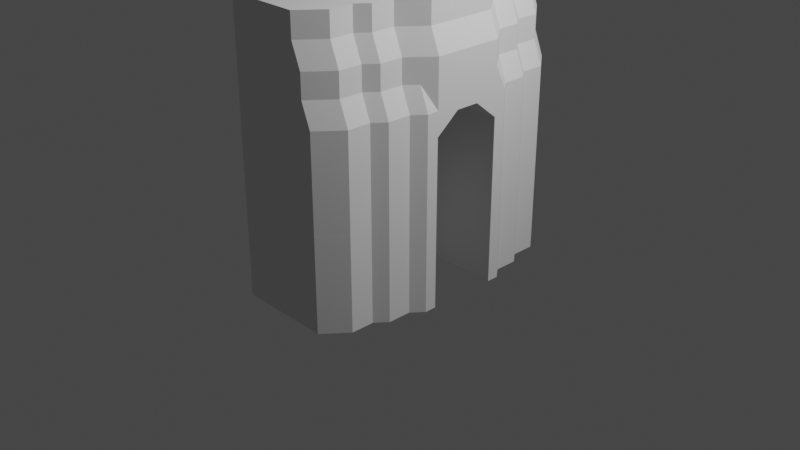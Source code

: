 # Source: base_door.blend  (saved by Blender 3.0.42; exported with 4.5.12 LTS)
import bpy
from mathutils import Matrix  # noqa: F401  (used for matrix-valued properties, if any)

bpy.ops.wm.read_factory_settings(use_empty=True)
scene = bpy.context.scene
scene.name = 'Scene'

# ---- collections
col_collection = bpy.data.collections.new('Collection'); scene.collection.children.link(col_collection)

# ---- world
world_world = bpy.data.worlds.new('World'); scene.world = world_world
world_world.use_nodes = True; world_world.node_tree.nodes.clear()
_N = world_world.node_tree.nodes; _L = world_world.node_tree.links
n0 = _N.new('ShaderNodeOutputWorld'); n0.name = 'World Output'; n0.location = (300, 300)
n1 = _N.new('ShaderNodeBackground'); n1.name = 'Background'; n1.location = (10, 300)
n1.inputs[0].default_value = (0.05088, 0.05088, 0.05088, 1.0)
_L.new(n1.outputs[0], n0.inputs[0])
n0.is_active_output = True
world_world.color = (0.05088, 0.05088, 0.05088)
world_world.use_sun_shadow = False
world_world.sun_shadow_jitter_overblur = 0.0

# ---- cameras
cam_camera = bpy.data.cameras.new('Camera')
cam_camera.clip_end = 100.0
cam_camera.ortho_scale = 7.314

# ---- lights
light_light = bpy.data.lights.new('Light', 'POINT')
light_light.transmission_factor = 0.0
light_light.energy = 1000.0
light_light.shadow_soft_size = 0.1
light_light.shadow_maximum_resolution = 0.006
light_light.use_absolute_resolution = True

# ---- meshes
me_cube = bpy.data.meshes.new('Cube')
me_cube.from_pydata([(-1.0, -1.0, -1.0), (-1.0, -1.0, 1.0), (-1.0, 1.0, -1.0), (-1.0, 1.0, 1.0), (1.8, -1.0, -1.0), (1.8, -1.0, 1.0), (1.8, 1.0, -1.0), (1.8, 1.0, 1.0), (-1.0, 0.75, 1.0), (1.8, 0.75, -1.0), (-1.0, 0.75, -1.0), (1.8, 0.75, 1.0), (-1.0, -0.75, -1.0), (1.8, -0.75, 1.0), (-1.0, -0.75, 1.0), (1.8, -0.75, -1.0)], [], [(10, 8, 3, 2), (2, 3, 7, 6), (15, 13, 5, 4), (4, 5, 1, 0), (12, 15, 4, 0), (13, 14, 1, 5), (7, 3, 8, 11), (2, 6, 9, 10), (6, 7, 11, 9), (0, 1, 14, 12), (8, 10, 9, 11), (12, 14, 13, 15)])
_uv = me_cube.uv_layers.new(name='UVMap')
_uv.uv.foreach_set('vector', [0.375, 0.2188, 0.625, 0.2188, 0.625, 0.25, 0.375, 0.25, 0.375, 0.25, 0.625, 0.25, 0.625, 0.5, 0.375, 0.5, 0.375, 0.7188, 0.625, 0.7188, 0.625, 0.75, 0.375, 0.75, 0.375, 0.75, 0.625, 0.75, 0.625, 1.0, 0.375, 1.0, 0.125, 0.7188, 0.375, 0.7188, 0.375, 0.75, 0.125, 0.75, 0.625, 0.7188, 0.875, 0.7188, 0.875, 0.75, 0.625, 0.75, 0.625, 0.5, 0.875, 0.5, 0.875, 0.5312, 0.625, 0.5312, 0.125, 0.5, 0.375, 0.5, 0.375, 0.5312, 0.125, 0.5312, 0.375, 0.5, 0.625, 0.5, 0.625, 0.5312, 0.375, 0.5312, 0.375, 0.0, 0.625, 0.0, 0.625, 0.03125, 0.375, 0.03125, 0.625, 0.2188, 0.375, 0.2188, 0.375, 0.5312, 0.625, 0.5312, 0.125, 0.7188, 0.875, 0.7188, 0.625, 0.7188, 0.375, 0.7188])
me_cube.use_remesh_fix_poles = True
me_cube.use_remesh_preserve_attributes = False
me_cube.update()
me_cube_005 = bpy.data.meshes.new('Cube.005')
me_cube_005.from_pydata([(-1.0, -1.0, -1.0), (-1.0, -1.0, 1.0), (-1.0, 1.0, -1.0), (-1.0, 1.0, 1.0), (1.8, -1.0, -1.0), (1.8, -1.0, 1.0), (1.0, 1.0, -1.0), (1.0, 1.0, 1.0), (-1.0, 0.0, -1.0), (-1.0, 0.0, 1.0), (1.4, 0.0, -1.0), (1.4, 0.0, 1.0), (-1.0, 0.5, 1.0), (1.4, 0.5, -1.0), (-1.0, 0.5, -1.0), (1.4, 0.5, 1.0), (-1.0, -0.5, -1.0), (1.6, -0.5, 1.0), (-1.0, -0.5, 1.0), (1.6, -0.5, -1.0), (-1.0, 0.75, 1.0), (1.2, 0.75, -1.0), (-1.0, 0.75, -1.0), (1.2, 0.75, 1.0), (-1.0, 0.25, -1.0), (1.4, 0.25, 1.0), (-1.0, 0.25, 1.0), (1.4, 0.25, -1.0), (-1.0, -0.25, 1.0), (1.6, -0.25, -1.0), (-1.0, -0.25, -1.0), (1.6, -0.25, 1.0), (-1.0, -0.75, -1.0), (1.6, -0.75, 1.0), (-1.0, -0.75, 1.0), (1.6, -0.75, -1.0)], [], [(22, 20, 3, 2), (2, 3, 7, 6), (35, 33, 5, 4), (4, 5, 1, 0), (32, 35, 4, 0), (33, 34, 1, 5), (25, 26, 9, 11), (24, 27, 10, 8), (27, 25, 11, 10), (30, 28, 9, 8), (21, 23, 15, 13), (22, 21, 13, 14), (23, 20, 12, 15), (24, 26, 12, 14), (32, 34, 18, 16), (31, 28, 18, 17), (30, 29, 19, 16), (29, 31, 17, 19), (7, 3, 20, 23), (2, 6, 21, 22), (6, 7, 23, 21), (14, 12, 20, 22), (8, 9, 26, 24), (13, 15, 25, 27), (14, 13, 27, 24), (15, 12, 26, 25), (10, 11, 31, 29), (8, 10, 29, 30), (11, 9, 28, 31), (16, 18, 28, 30), (0, 1, 34, 32), (17, 18, 34, 33), (16, 19, 35, 32), (19, 17, 33, 35)])
_uv = me_cube_005.uv_layers.new(name='UVMap')
_uv.uv.foreach_set('vector', [0.375, 0.2188, 0.625, 0.2188, 0.625, 0.25, 0.375, 0.25, 0.375, 0.25, 0.625, 0.25, 0.625, 0.5, 0.375, 0.5, 0.375, 0.7188, 0.625, 0.7188, 0.625, 0.75, 0.375, 0.75, 0.375, 0.75, 0.625, 0.75, 0.625, 1.0, 0.375, 1.0, 0.125, 0.7188, 0.375, 0.7188, 0.375, 0.75, 0.125, 0.75, 0.625, 0.7188, 0.875, 0.7188, 0.875, 0.75, 0.625, 0.75, 0.625, 0.5938, 0.875, 0.5938, 0.875, 0.625, 0.625, 0.625, 0.125, 0.5938, 0.375, 0.5938, 0.375, 0.625, 0.125, 0.625, 0.375, 0.5938, 0.625, 0.5938, 0.625, 0.625, 0.375, 0.625, 0.375, 0.09375, 0.625, 0.09375, 0.625, 0.125, 0.375, 0.125, 0.375, 0.5312, 0.625, 0.5312, 0.625, 0.5625, 0.375, 0.5625, 0.125, 0.5312, 0.375, 0.5312, 0.375, 0.5625, 0.125, 0.5625, 0.625, 0.5312, 0.875, 0.5312, 0.875, 0.5625, 0.625, 0.5625, 0.375, 0.1562, 0.625, 0.1562, 0.625, 0.1875, 0.375, 0.1875, 0.375, 0.03125, 0.625, 0.03125, 0.625, 0.0625, 0.375, 0.0625, 0.625, 0.6562, 0.875, 0.6562, 0.875, 0.6875, 0.625, 0.6875, 0.125, 0.6562, 0.375, 0.6562, 0.375, 0.6875, 0.125, 0.6875, 0.375, 0.6562, 0.625, 0.6562, 0.625, 0.6875, 0.375, 0.6875, 0.625, 0.5, 0.875, 0.5, 0.875, 0.5312, 0.625, 0.5312, 0.125, 0.5, 0.375, 0.5, 0.375, 0.5312, 0.125, 0.5312, 0.375, 0.5, 0.625, 0.5, 0.625, 0.5312, 0.375, 0.5312, 0.375, 0.1875, 0.625, 0.1875, 0.625, 0.2188, 0.375, 0.2188, 0.375, 0.125, 0.625, 0.125, 0.625, 0.1562, 0.375, 0.1562, 0.375, 0.5625, 0.625, 0.5625, 0.625, 0.5938, 0.375, 0.5938, 0.125, 0.5625, 0.375, 0.5625, 0.375, 0.5938, 0.125, 0.5938, 0.625, 0.5625, 0.875, 0.5625, 0.875, 0.5938, 0.625, 0.5938, 0.375, 0.625, 0.625, 0.625, 0.625, 0.6562, 0.375, 0.6562, 0.125, 0.625, 0.375, 0.625, 0.375, 0.6562, 0.125, 0.6562, 0.625, 0.625, 0.875, 0.625, 0.875, 0.6562, 0.625, 0.6562, 0.375, 0.0625, 0.625, 0.0625, 0.625, 0.09375, 0.375, 0.09375, 0.375, 0.0, 0.625, 0.0, 0.625, 0.03125, 0.375, 0.03125, 0.625, 0.6875, 0.875, 0.6875, 0.875, 0.7188, 0.625, 0.7188, 0.125, 0.6875, 0.375, 0.6875, 0.375, 0.7188, 0.125, 0.7188, 0.375, 0.6875, 0.625, 0.6875, 0.625, 0.7188, 0.375, 0.7188])
me_cube_005.use_remesh_fix_poles = True
me_cube_005.use_remesh_preserve_attributes = False
me_cube_005.update()
me_cube_006 = bpy.data.meshes.new('Cube.006')
me_cube_006.from_pydata([(-1.0, -1.0, -1.0), (-1.0, -1.0, 1.0), (-1.0, 1.0, -1.0), (-1.0, 1.0, 1.0), (1.8, -1.0, -1.0), (1.8, -1.0, 1.0), (1.0, 1.0, -1.0), (1.0, 1.0, 1.0), (-1.0, 0.0, -1.0), (-1.0, 0.0, 1.0), (1.4, 0.0, -1.0), (1.4, 0.0, 1.0), (-1.0, 0.5, 1.0), (1.4, 0.5, -1.0), (-1.0, 0.5, -1.0), (1.4, 0.5, 1.0), (-1.0, -0.5, -1.0), (1.6, -0.5, 1.0), (-1.0, -0.5, 1.0), (1.6, -0.5, -1.0), (-1.0, 0.75, 1.0), (1.2, 0.75, -1.0), (-1.0, 0.75, -1.0), (1.2, 0.75, 1.0), (-1.0, 0.25, -1.0), (1.4, 0.25, 1.0), (-1.0, 0.25, 1.0), (1.4, 0.25, -1.0), (-1.0, -0.25, 1.0), (1.6, -0.25, -1.0), (-1.0, -0.25, -1.0), (1.6, -0.25, 1.0), (-1.0, -0.75, -1.0), (1.6, -0.75, 1.0), (-1.0, -0.75, 1.0), (1.6, -0.75, -1.0)], [], [(22, 20, 3, 2), (2, 3, 7, 6), (35, 33, 5, 4), (4, 5, 1, 0), (32, 35, 4, 0), (33, 34, 1, 5), (25, 26, 9, 11), (24, 27, 10, 8), (27, 25, 11, 10), (30, 28, 9, 8), (21, 23, 15, 13), (22, 21, 13, 14), (23, 20, 12, 15), (24, 26, 12, 14), (32, 34, 18, 16), (31, 28, 18, 17), (30, 29, 19, 16), (29, 31, 17, 19), (7, 3, 20, 23), (2, 6, 21, 22), (6, 7, 23, 21), (14, 12, 20, 22), (8, 9, 26, 24), (13, 15, 25, 27), (14, 13, 27, 24), (15, 12, 26, 25), (10, 11, 31, 29), (8, 10, 29, 30), (11, 9, 28, 31), (16, 18, 28, 30), (0, 1, 34, 32), (17, 18, 34, 33), (16, 19, 35, 32), (19, 17, 33, 35)])
_uv = me_cube_006.uv_layers.new(name='UVMap')
_uv.uv.foreach_set('vector', [0.375, 0.2188, 0.625, 0.2188, 0.625, 0.25, 0.375, 0.25, 0.375, 0.25, 0.625, 0.25, 0.625, 0.5, 0.375, 0.5, 0.375, 0.7188, 0.625, 0.7188, 0.625, 0.75, 0.375, 0.75, 0.375, 0.75, 0.625, 0.75, 0.625, 1.0, 0.375, 1.0, 0.125, 0.7188, 0.375, 0.7188, 0.375, 0.75, 0.125, 0.75, 0.625, 0.7188, 0.875, 0.7188, 0.875, 0.75, 0.625, 0.75, 0.625, 0.5938, 0.875, 0.5938, 0.875, 0.625, 0.625, 0.625, 0.125, 0.5938, 0.375, 0.5938, 0.375, 0.625, 0.125, 0.625, 0.375, 0.5938, 0.625, 0.5938, 0.625, 0.625, 0.375, 0.625, 0.375, 0.09375, 0.625, 0.09375, 0.625, 0.125, 0.375, 0.125, 0.375, 0.5312, 0.625, 0.5312, 0.625, 0.5625, 0.375, 0.5625, 0.125, 0.5312, 0.375, 0.5312, 0.375, 0.5625, 0.125, 0.5625, 0.625, 0.5312, 0.875, 0.5312, 0.875, 0.5625, 0.625, 0.5625, 0.375, 0.1562, 0.625, 0.1562, 0.625, 0.1875, 0.375, 0.1875, 0.375, 0.03125, 0.625, 0.03125, 0.625, 0.0625, 0.375, 0.0625, 0.625, 0.6562, 0.875, 0.6562, 0.875, 0.6875, 0.625, 0.6875, 0.125, 0.6562, 0.375, 0.6562, 0.375, 0.6875, 0.125, 0.6875, 0.375, 0.6562, 0.625, 0.6562, 0.625, 0.6875, 0.375, 0.6875, 0.625, 0.5, 0.875, 0.5, 0.875, 0.5312, 0.625, 0.5312, 0.125, 0.5, 0.375, 0.5, 0.375, 0.5312, 0.125, 0.5312, 0.375, 0.5, 0.625, 0.5, 0.625, 0.5312, 0.375, 0.5312, 0.375, 0.1875, 0.625, 0.1875, 0.625, 0.2188, 0.375, 0.2188, 0.375, 0.125, 0.625, 0.125, 0.625, 0.1562, 0.375, 0.1562, 0.375, 0.5625, 0.625, 0.5625, 0.625, 0.5938, 0.375, 0.5938, 0.125, 0.5625, 0.375, 0.5625, 0.375, 0.5938, 0.125, 0.5938, 0.625, 0.5625, 0.875, 0.5625, 0.875, 0.5938, 0.625, 0.5938, 0.375, 0.625, 0.625, 0.625, 0.625, 0.6562, 0.375, 0.6562, 0.125, 0.625, 0.375, 0.625, 0.375, 0.6562, 0.125, 0.6562, 0.625, 0.625, 0.875, 0.625, 0.875, 0.6562, 0.625, 0.6562, 0.375, 0.0625, 0.625, 0.0625, 0.625, 0.09375, 0.375, 0.09375, 0.375, 0.0, 0.625, 0.0, 0.625, 0.03125, 0.375, 0.03125, 0.625, 0.6875, 0.875, 0.6875, 0.875, 0.7188, 0.625, 0.7188, 0.125, 0.6875, 0.375, 0.6875, 0.375, 0.7188, 0.125, 0.7188, 0.375, 0.6875, 0.625, 0.6875, 0.625, 0.7188, 0.375, 0.7188])
me_cube_006.use_remesh_fix_poles = True
me_cube_006.use_remesh_preserve_attributes = False
me_cube_006.update()
me_cube_007 = bpy.data.meshes.new('Cube.007')
me_cube_007.from_pydata([(-1.0, -1.0, -1.0), (-1.0, -1.0, 1.0), (-1.0, 1.0, -1.0), (-1.0, 1.0, 1.0), (1.8, -1.0, -1.0), (1.8, -1.0, 1.0), (1.8, 1.0, -1.0), (1.8, 1.0, 1.0), (-1.0, 0.0, 1.0), (1.8, 0.0, 1.0), (-1.0, 0.5, 1.0), (1.8, 0.5, 1.0), (1.8, -0.5, 1.0), (-1.0, -0.5, 1.0), (-1.0, 0.75, 1.0), (1.8, 0.75, -1.0), (-1.0, 0.75, -1.0), (1.8, 0.75, 1.0), (1.8, 0.25, 1.0), (-1.0, 0.25, 1.0), (-1.0, -0.25, 1.0), (1.8, -0.25, 1.0), (-1.0, -0.75, -1.0), (1.8, -0.75, 1.0), (-1.0, -0.75, 1.0), (1.8, -0.75, -1.0), (-1.0, -1.0, 0.0), (-1.0, 1.0, 0.0), (1.8, 1.0, 0.0), (1.8, -1.0, 0.0), (-1.0, 0.75, 0.5), (-1.0, -0.75, 0.0), (-1.0, 0.75, 0.0), (-1.0, -0.75, -1.0), (1.8, 0.75, 0.0), (-1.0, 0.75, 0.0), (-1.0, 0.75, -1.0), (1.8, -0.75, 0.0), (-1.0, -1.0, 0.5), (-1.0, 1.0, 0.5), (1.8, 1.0, 0.5), (1.8, -1.0, 0.5), (1.8, 0.0, 0.9), (1.8, 0.5, 0.7), (1.8, -0.5, 0.7), (1.8, 0.75, 0.5), (-1.0, 0.75, 0.5), (1.8, 0.25, 0.9), (1.8, -0.25, 0.9), (1.8, -0.75, 0.5), (-1.0, -0.75, 0.5), (-1.0, -0.5, 0.7), (-1.0, 1.483e-07, 0.9), (-1.0, -0.25, 0.9), (-1.0, 0.5, 0.7), (-1.0, 0.25, 0.9)], [], [(22, 25, 4, 0), (2, 6, 15, 16), (41, 5, 1, 38, 26, 0, 4, 29), (25, 37, 49, 44, 48, 42, 47, 43, 45, 34, 15, 6, 28, 40, 7, 17, 11, 18, 9, 21, 12, 23, 5, 41, 29, 4), (37, 25, 33, 31, 50, 49), (42, 48, 53, 52, 55, 47), (45, 43, 47, 55, 54, 30), (39, 3, 7, 40, 28, 6, 2, 27), (24, 1, 5, 23, 12, 21, 9, 18, 11, 17, 7, 3, 14, 10, 19, 8, 20, 13), (44, 49, 50, 51, 53, 48), (16, 35, 46, 54, 55, 52, 53, 51, 50, 31, 33, 0, 26, 38, 1, 13, 20, 8, 19, 10, 14, 3, 39, 27, 2), (15, 34, 45, 30, 32, 36)])
_uv = me_cube_007.uv_layers.new(name='UVMap')
_uv.uv.foreach_set('vector', [0.125, 0.7188, 0.375, 0.7188, 0.375, 0.75, 0.125, 0.75, 0.125, 0.5, 0.375, 0.5, 0.375, 0.5312, 0.125, 0.5312, 0.5625, 0.75, 0.625, 0.75, 0.625, 1.0, 0.5625, 1.0, 0.5, 1.0, 0.375, 1.0, 0.375, 0.75, 0.5, 0.75, 0.375, 0.7188, 0.5, 0.7188, 0.5625, 0.7188, 0.5625, 0.6875, 0.5625, 0.6562, 0.5625, 0.625, 0.5625, 0.5938, 0.5625, 0.5625, 0.5625, 0.5312, 0.5, 0.5312, 0.375, 0.5312, 0.375, 0.5, 0.5, 0.5, 0.5625, 0.5, 0.625, 0.5, 0.625, 0.5312, 0.625, 0.5625, 0.625, 0.5938, 0.625, 0.625, 0.625, 0.6562, 0.625, 0.6875, 0.625, 0.7188, 0.625, 0.75, 0.5625, 0.75, 0.5, 0.75, 0.375, 0.75, 0.5, 0.7188, 0.375, 0.7188, 0.375, 0.7188, 0.5, 0.7188, 0.5625, 0.7188, 0.5625, 0.7188, 0.5625, 0.625, 0.5625, 0.6562, 0.5625, 0.6562, 0.5625, 0.625, 0.5625, 0.5938, 0.5625, 0.5938, 0.5625, 0.5312, 0.5625, 0.5625, 0.5625, 0.5938, 0.5625, 0.5938, 0.5625, 0.5625, 0.5625, 0.5312, 0.5625, 0.25, 0.625, 0.25, 0.625, 0.5, 0.5625, 0.5, 0.5, 0.5, 0.375, 0.5, 0.375, 0.25, 0.5, 0.25, 0.875, 0.7188, 0.875, 0.75, 0.625, 0.75, 0.625, 0.7188, 0.625, 0.6875, 0.625, 0.6562, 0.625, 0.625, 0.625, 0.5938, 0.625, 0.5625, 0.625, 0.5312, 0.625, 0.5, 0.875, 0.5, 0.875, 0.5312, 0.875, 0.5625, 0.875, 0.5938, 0.875, 0.625, 0.875, 0.6562, 0.875, 0.6875, 0.5625, 0.6875, 0.5625, 0.7188, 0.5625, 0.7188, 0.5625, 0.6875, 0.5625, 0.6562, 0.5625, 0.6562, 0.375, 0.2188, 0.5, 0.2188, 0.5625, 0.2188, 0.5625, 0.5625, 0.5625, 0.5938, 0.5625, 0.625, 0.5625, 0.6562, 0.5625, 0.6875, 0.5625, 0.7188, 0.5, 0.7188, 0.375, 0.7188, 0.375, 1.0, 0.5, 1.0, 0.5625, 1.0, 0.625, 1.0, 0.875, 0.6875, 0.875, 0.6562, 0.875, 0.625, 0.875, 0.5938, 0.875, 0.5625, 0.875, 0.5312, 0.625, 0.25, 0.5625, 0.25, 0.5, 0.25, 0.375, 0.25, 0.375, 0.5312, 0.5, 0.5312, 0.5625, 0.5312, 0.5625, 0.5312, 0.5, 0.5312, 0.375, 0.5312])
me_cube_007.use_remesh_fix_poles = True
me_cube_007.use_remesh_preserve_attributes = False
me_cube_007.update()
me_cube_008 = bpy.data.meshes.new('Cube.008')
me_cube_008.from_pydata([(-1.0, -1.0, -1.0), (-1.0, -1.0, 1.0), (-1.0, 1.0, -1.0), (-1.0, 1.0, 1.0), (1.8, -1.0, -1.0), (1.8, -1.0, 1.0), (1.0, 1.0, -1.0), (1.0, 1.0, 1.0), (-1.0, 0.0, -1.0), (-1.0, 0.0, 1.0), (1.4, 0.0, -1.0), (1.4, 0.0, 1.0), (-1.0, 0.5, 1.0), (1.4, 0.5, -1.0), (-1.0, 0.5, -1.0), (1.4, 0.5, 1.0), (-1.0, -0.5, -1.0), (1.6, -0.5, 1.0), (-1.0, -0.5, 1.0), (1.6, -0.5, -1.0), (-1.0, 0.75, 1.0), (1.2, 0.75, -1.0), (-1.0, 0.75, -1.0), (1.2, 0.75, 1.0), (-1.0, 0.25, -1.0), (1.4, 0.25, 1.0), (-1.0, 0.25, 1.0), (1.4, 0.25, -1.0), (-1.0, -0.25, 1.0), (1.6, -0.25, -1.0), (-1.0, -0.25, -1.0), (1.6, -0.25, 1.0), (-1.0, -0.75, -1.0), (1.6, -0.75, 1.0), (-1.0, -0.75, 1.0), (1.6, -0.75, -1.0)], [], [(22, 20, 3, 2), (2, 3, 7, 6), (35, 33, 5, 4), (4, 5, 1, 0), (32, 35, 4, 0), (33, 34, 1, 5), (25, 26, 9, 11), (24, 27, 10, 8), (27, 25, 11, 10), (30, 28, 9, 8), (21, 23, 15, 13), (22, 21, 13, 14), (23, 20, 12, 15), (24, 26, 12, 14), (32, 34, 18, 16), (31, 28, 18, 17), (30, 29, 19, 16), (29, 31, 17, 19), (7, 3, 20, 23), (2, 6, 21, 22), (6, 7, 23, 21), (14, 12, 20, 22), (8, 9, 26, 24), (13, 15, 25, 27), (14, 13, 27, 24), (15, 12, 26, 25), (10, 11, 31, 29), (8, 10, 29, 30), (11, 9, 28, 31), (16, 18, 28, 30), (0, 1, 34, 32), (17, 18, 34, 33), (16, 19, 35, 32), (19, 17, 33, 35)])
_uv = me_cube_008.uv_layers.new(name='UVMap')
_uv.uv.foreach_set('vector', [0.375, 0.2188, 0.625, 0.2188, 0.625, 0.25, 0.375, 0.25, 0.375, 0.25, 0.625, 0.25, 0.625, 0.5, 0.375, 0.5, 0.375, 0.7188, 0.625, 0.7188, 0.625, 0.75, 0.375, 0.75, 0.375, 0.75, 0.625, 0.75, 0.625, 1.0, 0.375, 1.0, 0.125, 0.7188, 0.375, 0.7188, 0.375, 0.75, 0.125, 0.75, 0.625, 0.7188, 0.875, 0.7188, 0.875, 0.75, 0.625, 0.75, 0.625, 0.5938, 0.875, 0.5938, 0.875, 0.625, 0.625, 0.625, 0.125, 0.5938, 0.375, 0.5938, 0.375, 0.625, 0.125, 0.625, 0.375, 0.5938, 0.625, 0.5938, 0.625, 0.625, 0.375, 0.625, 0.375, 0.09375, 0.625, 0.09375, 0.625, 0.125, 0.375, 0.125, 0.375, 0.5312, 0.625, 0.5312, 0.625, 0.5625, 0.375, 0.5625, 0.125, 0.5312, 0.375, 0.5312, 0.375, 0.5625, 0.125, 0.5625, 0.625, 0.5312, 0.875, 0.5312, 0.875, 0.5625, 0.625, 0.5625, 0.375, 0.1562, 0.625, 0.1562, 0.625, 0.1875, 0.375, 0.1875, 0.375, 0.03125, 0.625, 0.03125, 0.625, 0.0625, 0.375, 0.0625, 0.625, 0.6562, 0.875, 0.6562, 0.875, 0.6875, 0.625, 0.6875, 0.125, 0.6562, 0.375, 0.6562, 0.375, 0.6875, 0.125, 0.6875, 0.375, 0.6562, 0.625, 0.6562, 0.625, 0.6875, 0.375, 0.6875, 0.625, 0.5, 0.875, 0.5, 0.875, 0.5312, 0.625, 0.5312, 0.125, 0.5, 0.375, 0.5, 0.375, 0.5312, 0.125, 0.5312, 0.375, 0.5, 0.625, 0.5, 0.625, 0.5312, 0.375, 0.5312, 0.375, 0.1875, 0.625, 0.1875, 0.625, 0.2188, 0.375, 0.2188, 0.375, 0.125, 0.625, 0.125, 0.625, 0.1562, 0.375, 0.1562, 0.375, 0.5625, 0.625, 0.5625, 0.625, 0.5938, 0.375, 0.5938, 0.125, 0.5625, 0.375, 0.5625, 0.375, 0.5938, 0.125, 0.5938, 0.625, 0.5625, 0.875, 0.5625, 0.875, 0.5938, 0.625, 0.5938, 0.375, 0.625, 0.625, 0.625, 0.625, 0.6562, 0.375, 0.6562, 0.125, 0.625, 0.375, 0.625, 0.375, 0.6562, 0.125, 0.6562, 0.625, 0.625, 0.875, 0.625, 0.875, 0.6562, 0.625, 0.6562, 0.375, 0.0625, 0.625, 0.0625, 0.625, 0.09375, 0.375, 0.09375, 0.375, 0.0, 0.625, 0.0, 0.625, 0.03125, 0.375, 0.03125, 0.625, 0.6875, 0.875, 0.6875, 0.875, 0.7188, 0.625, 0.7188, 0.125, 0.6875, 0.375, 0.6875, 0.375, 0.7188, 0.125, 0.7188, 0.375, 0.6875, 0.625, 0.6875, 0.625, 0.7188, 0.375, 0.7188])
me_cube_008.use_remesh_fix_poles = True
me_cube_008.use_remesh_preserve_attributes = False
me_cube_008.update()
me_cube_009 = bpy.data.meshes.new('Cube.009')
me_cube_009.from_pydata([(-1.0, -1.0, -1.0), (-1.0, -1.0, 1.0), (-1.0, 1.0, -1.0), (-1.0, 1.0, 1.0), (1.8, -1.0, -1.0), (1.8, -1.0, 1.0), (1.0, 1.0, -1.0), (1.0, 1.0, 1.0), (-1.0, 0.0, -1.0), (-1.0, 0.0, 1.0), (1.4, 0.0, -1.0), (1.4, 0.0, 1.0), (-1.0, 0.5, 1.0), (1.4, 0.5, -1.0), (-1.0, 0.5, -1.0), (1.4, 0.5, 1.0), (-1.0, -0.5, -1.0), (1.6, -0.5, 1.0), (-1.0, -0.5, 1.0), (1.6, -0.5, -1.0), (-1.0, 0.75, 1.0), (1.2, 0.75, -1.0), (-1.0, 0.75, -1.0), (1.2, 0.75, 1.0), (-1.0, 0.25, -1.0), (1.4, 0.25, 1.0), (-1.0, 0.25, 1.0), (1.4, 0.25, -1.0), (-1.0, -0.25, 1.0), (1.6, -0.25, -1.0), (-1.0, -0.25, -1.0), (1.6, -0.25, 1.0), (-1.0, -0.75, -1.0), (1.6, -0.75, 1.0), (-1.0, -0.75, 1.0), (1.6, -0.75, -1.0)], [], [(22, 20, 3, 2), (2, 3, 7, 6), (35, 33, 5, 4), (4, 5, 1, 0), (32, 35, 4, 0), (33, 34, 1, 5), (25, 26, 9, 11), (24, 27, 10, 8), (27, 25, 11, 10), (30, 28, 9, 8), (21, 23, 15, 13), (22, 21, 13, 14), (23, 20, 12, 15), (24, 26, 12, 14), (32, 34, 18, 16), (31, 28, 18, 17), (30, 29, 19, 16), (29, 31, 17, 19), (7, 3, 20, 23), (2, 6, 21, 22), (6, 7, 23, 21), (14, 12, 20, 22), (8, 9, 26, 24), (13, 15, 25, 27), (14, 13, 27, 24), (15, 12, 26, 25), (10, 11, 31, 29), (8, 10, 29, 30), (11, 9, 28, 31), (16, 18, 28, 30), (0, 1, 34, 32), (17, 18, 34, 33), (16, 19, 35, 32), (19, 17, 33, 35)])
_uv = me_cube_009.uv_layers.new(name='UVMap')
_uv.uv.foreach_set('vector', [0.375, 0.2188, 0.625, 0.2188, 0.625, 0.25, 0.375, 0.25, 0.375, 0.25, 0.625, 0.25, 0.625, 0.5, 0.375, 0.5, 0.375, 0.7188, 0.625, 0.7188, 0.625, 0.75, 0.375, 0.75, 0.375, 0.75, 0.625, 0.75, 0.625, 1.0, 0.375, 1.0, 0.125, 0.7188, 0.375, 0.7188, 0.375, 0.75, 0.125, 0.75, 0.625, 0.7188, 0.875, 0.7188, 0.875, 0.75, 0.625, 0.75, 0.625, 0.5938, 0.875, 0.5938, 0.875, 0.625, 0.625, 0.625, 0.125, 0.5938, 0.375, 0.5938, 0.375, 0.625, 0.125, 0.625, 0.375, 0.5938, 0.625, 0.5938, 0.625, 0.625, 0.375, 0.625, 0.375, 0.09375, 0.625, 0.09375, 0.625, 0.125, 0.375, 0.125, 0.375, 0.5312, 0.625, 0.5312, 0.625, 0.5625, 0.375, 0.5625, 0.125, 0.5312, 0.375, 0.5312, 0.375, 0.5625, 0.125, 0.5625, 0.625, 0.5312, 0.875, 0.5312, 0.875, 0.5625, 0.625, 0.5625, 0.375, 0.1562, 0.625, 0.1562, 0.625, 0.1875, 0.375, 0.1875, 0.375, 0.03125, 0.625, 0.03125, 0.625, 0.0625, 0.375, 0.0625, 0.625, 0.6562, 0.875, 0.6562, 0.875, 0.6875, 0.625, 0.6875, 0.125, 0.6562, 0.375, 0.6562, 0.375, 0.6875, 0.125, 0.6875, 0.375, 0.6562, 0.625, 0.6562, 0.625, 0.6875, 0.375, 0.6875, 0.625, 0.5, 0.875, 0.5, 0.875, 0.5312, 0.625, 0.5312, 0.125, 0.5, 0.375, 0.5, 0.375, 0.5312, 0.125, 0.5312, 0.375, 0.5, 0.625, 0.5, 0.625, 0.5312, 0.375, 0.5312, 0.375, 0.1875, 0.625, 0.1875, 0.625, 0.2188, 0.375, 0.2188, 0.375, 0.125, 0.625, 0.125, 0.625, 0.1562, 0.375, 0.1562, 0.375, 0.5625, 0.625, 0.5625, 0.625, 0.5938, 0.375, 0.5938, 0.125, 0.5625, 0.375, 0.5625, 0.375, 0.5938, 0.125, 0.5938, 0.625, 0.5625, 0.875, 0.5625, 0.875, 0.5938, 0.625, 0.5938, 0.375, 0.625, 0.625, 0.625, 0.625, 0.6562, 0.375, 0.6562, 0.125, 0.625, 0.375, 0.625, 0.375, 0.6562, 0.125, 0.6562, 0.625, 0.625, 0.875, 0.625, 0.875, 0.6562, 0.625, 0.6562, 0.375, 0.0625, 0.625, 0.0625, 0.625, 0.09375, 0.375, 0.09375, 0.375, 0.0, 0.625, 0.0, 0.625, 0.03125, 0.375, 0.03125, 0.625, 0.6875, 0.875, 0.6875, 0.875, 0.7188, 0.625, 0.7188, 0.125, 0.6875, 0.375, 0.6875, 0.375, 0.7188, 0.125, 0.7188, 0.375, 0.6875, 0.625, 0.6875, 0.625, 0.7188, 0.375, 0.7188])
me_cube_009.use_remesh_fix_poles = True
me_cube_009.use_remesh_preserve_attributes = False
me_cube_009.update()
me_cube_011 = bpy.data.meshes.new('Cube.011')
me_cube_011.from_pydata([(-1.0, -1.0, -1.0), (-1.0, -1.0, 1.0), (-1.0, 1.0, -1.0), (-1.0, 1.0, 1.0), (1.8, -1.0, -1.0), (1.4, -1.0, 1.0), (1.0, 1.0, -1.0), (0.6, 1.0, 1.0), (-1.0, 0.0, -1.0), (-1.0, 0.0, 1.0), (1.4, 0.0, -1.0), (1.0, 0.0, 1.0), (-1.0, 0.5, 1.0), (1.4, 0.5, -1.0), (-1.0, 0.5, -1.0), (1.0, 0.5, 1.0), (-1.0, -0.5, -1.0), (1.2, -0.5, 1.0), (-1.0, -0.5, 1.0), (1.6, -0.5, -1.0), (-1.0, 0.75, 1.0), (1.2, 0.75, -1.0), (-1.0, 0.75, -1.0), (0.8, 0.75, 1.0), (-1.0, 0.25, -1.0), (1.0, 0.25, 1.0), (-1.0, 0.25, 1.0), (1.4, 0.25, -1.0), (-1.0, -0.25, 1.0), (1.6, -0.25, -1.0), (-1.0, -0.25, -1.0), (1.2, -0.25, 1.0), (-1.0, -0.75, -1.0), (1.2, -0.75, 1.0), (-1.0, -0.75, 1.0), (1.6, -0.75, -1.0), (-1.0, -1.0, 0.0), (-1.0, 1.0, 0.0), (0.8, 1.0, 0.0), (1.6, -1.0, 0.0), (1.2, 0.0, 0.0), (1.2, 0.5, 0.0), (1.4, -0.5, 0.0), (1.0, 0.75, 0.0), (1.2, 0.25, 0.0), (1.4, -0.25, 0.0), (1.4, -0.75, 0.0), (-1.0, -1.0, 0.5), (-1.0, 1.0, 0.5), (0.6, 1.0, 0.5), (1.4, -1.0, 0.5), (1.0, 0.0, 0.5), (1.0, 0.5, 0.5), (1.2, -0.5, 0.5), (0.8, 0.75, 0.5), (1.0, 0.25, 0.5), (1.2, -0.25, 0.5), (1.2, -0.75, 0.5), (-1.0, 1.0, -0.5), (0.8, 1.0, -0.5), (1.6, -1.0, -0.5), (1.2, 0.0, -0.5), (1.2, 0.5, -0.5), (1.4, -0.5, -0.5), (1.0, 0.75, -0.5), (1.2, 0.25, -0.5), (1.4, -0.25, -0.5), (1.4, -0.75, -0.5), (-1.0, -1.0, -0.5)], [], [(57, 33, 5, 50), (32, 35, 4, 0), (24, 27, 10, 8), (53, 57, 46, 42, 45, 56), (50, 5, 1, 47, 36, 68, 0, 4, 60, 39), (22, 21, 13, 14), (30, 29, 19, 16), (25, 11, 51, 55, 52, 15), (48, 3, 7, 49, 38, 59, 6, 2, 58, 37), (2, 6, 21, 22), (14, 13, 27, 24), (51, 11, 31, 56), (8, 10, 29, 30), (16, 19, 35, 32), (29, 66, 63, 67, 35, 19), (61, 40, 45, 66), (65, 61, 10, 27, 13, 62), (38, 49, 54, 52, 41, 43), (67, 46, 39, 60), (42, 46, 67, 63, 66, 45), (40, 51, 56, 45), (62, 41, 44, 40, 61, 65), (23, 15, 52, 54, 49, 7), (46, 57, 50, 39), (56, 31, 17, 33, 57, 53), (35, 67, 60, 4), (64, 62, 13, 21, 6, 59), (59, 38, 43, 41, 62, 64), (41, 52, 55, 51, 40, 44), (10, 61, 66, 29), (34, 1, 5, 33, 17, 31, 11, 25, 15, 23, 7, 3, 20, 12, 26, 9, 28, 18), (36, 47, 1, 34, 18, 28, 9, 26, 12, 20, 3, 48, 37, 58, 2, 22, 14, 24, 8, 30, 16, 32, 0, 68)])
_uv = me_cube_011.uv_layers.new(name='UVMap')
_uv.uv.foreach_set('vector', [0.5625, 0.7188, 0.625, 0.7188, 0.625, 0.75, 0.5625, 0.75, 0.125, 0.7188, 0.375, 0.7188, 0.375, 0.75, 0.125, 0.75, 0.125, 0.5938, 0.375, 0.5938, 0.375, 0.625, 0.125, 0.625, 0.5625, 0.6875, 0.5625, 0.7188, 0.5, 0.7188, 0.5, 0.6875, 0.5, 0.6562, 0.5625, 0.6562, 0.5625, 0.75, 0.625, 0.75, 0.625, 1.0, 0.5625, 1.0, 0.5, 1.0, 0.4375, 1.0, 0.375, 1.0, 0.375, 0.75, 0.4375, 0.75, 0.5, 0.75, 0.125, 0.5312, 0.375, 0.5312, 0.375, 0.5625, 0.125, 0.5625, 0.125, 0.6562, 0.375, 0.6562, 0.375, 0.6875, 0.125, 0.6875, 0.625, 0.5938, 0.625, 0.625, 0.5625, 0.625, 0.5625, 0.5938, 0.5625, 0.5625, 0.625, 0.5625, 0.5625, 0.25, 0.625, 0.25, 0.625, 0.5, 0.5625, 0.5, 0.5, 0.5, 0.4375, 0.5, 0.375, 0.5, 0.375, 0.25, 0.4375, 0.25, 0.5, 0.25, 0.125, 0.5, 0.375, 0.5, 0.375, 0.5312, 0.125, 0.5312, 0.125, 0.5625, 0.375, 0.5625, 0.375, 0.5938, 0.125, 0.5938, 0.5625, 0.625, 0.625, 0.625, 0.625, 0.6562, 0.5625, 0.6562, 0.125, 0.625, 0.375, 0.625, 0.375, 0.6562, 0.125, 0.6562, 0.125, 0.6875, 0.375, 0.6875, 0.375, 0.7188, 0.125, 0.7188, 0.375, 0.6562, 0.4375, 0.6562, 0.4375, 0.6875, 0.4375, 0.7188, 0.375, 0.7188, 0.375, 0.6875, 0.4375, 0.625, 0.5, 0.625, 0.5, 0.6562, 0.4375, 0.6562, 0.4375, 0.5938, 0.4375, 0.625, 0.375, 0.625, 0.375, 0.5938, 0.375, 0.5625, 0.4375, 0.5625, 0.5, 0.5, 0.5625, 0.5, 0.5625, 0.5312, 0.5625, 0.5625, 0.5, 0.5625, 0.5, 0.5312, 0.4375, 0.7188, 0.5, 0.7188, 0.5, 0.75, 0.4375, 0.75, 0.5, 0.6875, 0.5, 0.7188, 0.4375, 0.7188, 0.4375, 0.6875, 0.4375, 0.6562, 0.5, 0.6562, 0.5, 0.625, 0.5625, 0.625, 0.5625, 0.6562, 0.5, 0.6562, 0.4375, 0.5625, 0.5, 0.5625, 0.5, 0.5938, 0.5, 0.625, 0.4375, 0.625, 0.4375, 0.5938, 0.625, 0.5312, 0.625, 0.5625, 0.5625, 0.5625, 0.5625, 0.5312, 0.5625, 0.5, 0.625, 0.5, 0.5, 0.7188, 0.5625, 0.7188, 0.5625, 0.75, 0.5, 0.75, 0.5625, 0.6562, 0.625, 0.6562, 0.625, 0.6875, 0.625, 0.7188, 0.5625, 0.7188, 0.5625, 0.6875, 0.375, 0.7188, 0.4375, 0.7188, 0.4375, 0.75, 0.375, 0.75, 0.4375, 0.5312, 0.4375, 0.5625, 0.375, 0.5625, 0.375, 0.5312, 0.375, 0.5, 0.4375, 0.5, 0.4375, 0.5, 0.5, 0.5, 0.5, 0.5312, 0.5, 0.5625, 0.4375, 0.5625, 0.4375, 0.5312, 0.5, 0.5625, 0.5625, 0.5625, 0.5625, 0.5938, 0.5625, 0.625, 0.5, 0.625, 0.5, 0.5938, 0.375, 0.625, 0.4375, 0.625, 0.4375, 0.6562, 0.375, 0.6562, 0.875, 0.7188, 0.875, 0.75, 0.625, 0.75, 0.625, 0.7188, 0.625, 0.6875, 0.625, 0.6562, 0.625, 0.625, 0.625, 0.5938, 0.625, 0.5625, 0.625, 0.5312, 0.625, 0.5, 0.875, 0.5, 0.875, 0.5312, 0.875, 0.5625, 0.875, 0.5938, 0.875, 0.625, 0.875, 0.6562, 0.875, 0.6875, 0.5, 0.0, 0.5625, 0.0, 0.625, 0.0, 0.625, 0.03125, 0.625, 0.0625, 0.625, 0.09375, 0.625, 0.125, 0.625, 0.1562, 0.625, 0.1875, 0.625, 0.2188, 0.625, 0.25, 0.5625, 0.25, 0.5, 0.25, 0.4375, 0.25, 0.375, 0.25, 0.375, 0.2188, 0.375, 0.1875, 0.375, 0.1562, 0.375, 0.125, 0.375, 0.09375, 0.375, 0.0625, 0.375, 0.03125, 0.375, 0.0, 0.4375, 0.0])
me_cube_011.use_remesh_fix_poles = True
me_cube_011.use_remesh_preserve_attributes = False
me_cube_011.update()
me_cube_013 = bpy.data.meshes.new('Cube.013')
me_cube_013.from_pydata([(-1.0, -1.0, -1.0), (-1.0, -1.0, 1.0), (-1.0, 1.0, -1.0), (-1.0, 1.0, 1.0), (1.4, -1.0, -1.0), (1.8, -1.0, 1.0), (0.6, 1.0, -1.0), (1.0, 1.0, 1.0), (-1.0, 0.0, -1.0), (-1.0, 0.0, 1.0), (1.0, -1.776e-16, -1.0), (1.4, 0.0, 1.0), (-1.0, 0.5, 1.0), (1.0, 0.5, -1.0), (-1.0, 0.5, -1.0), (1.4, 0.5, 1.0), (-1.0, -0.5, -1.0), (1.6, -0.5, 1.0), (-1.0, -0.5, 1.0), (1.2, -0.5, -1.0), (-1.0, 0.75, 1.0), (0.8, 0.75, -1.0), (-1.0, 0.75, -1.0), (1.2, 0.75, 1.0), (-1.0, 0.25, -1.0), (1.4, 0.25, 1.0), (-1.0, 0.25, 1.0), (1.0, 0.25, -1.0), (-1.0, -0.25, 1.0), (1.2, -0.25, -1.0), (-1.0, -0.25, -1.0), (1.6, -0.25, 1.0), (-1.0, -0.75, -1.0), (1.6, -0.75, 1.0), (-1.0, -0.75, 1.0), (1.2, -0.75, -1.0), (-1.0, -1.0, 0.0), (-1.0, 1.0, 0.0), (0.8, 1.0, -6.706e-24), (1.6, -1.0, -6.706e-24), (1.2, -8.882e-17, -6.706e-24), (1.2, 0.5, -6.706e-24), (1.4, -0.5, -6.706e-24), (1.0, 0.75, -6.706e-24), (1.2, 0.25, -6.706e-24), (1.4, -0.25, -6.706e-24), (1.4, -0.75, -6.706e-24), (-1.0, 1.0, -0.5), (0.6, 1.0, -0.5), (1.4, -1.0, -0.5), (1.0, -1.776e-16, -0.5), (1.0, 0.5, -0.5), (1.2, -0.5, -0.5), (0.8, 0.75, -0.5), (1.0, 0.25, -0.5), (1.2, -0.25, -0.5), (1.2, -0.75, -0.5), (-1.0, -1.0, -0.5), (-1.0, -1.0, 0.5), (-1.0, 1.0, 0.5), (0.8, 1.0, 0.5), (1.6, -1.0, 0.5), (1.2, -8.882e-17, 0.5), (1.2, 0.5, 0.5), (1.4, -0.5, 0.5), (1.0, 0.75, 0.5), (1.2, 0.25, 0.5), (1.4, -0.25, 0.5), (1.4, -0.75, 0.5)], [], [(68, 33, 5, 61), (29, 55, 52, 56, 35, 19), (51, 41, 44, 40, 50, 54), (59, 3, 7, 60, 38, 48, 6, 2, 47, 37), (62, 11, 31, 67), (53, 51, 13, 21, 6, 48), (64, 68, 46, 42, 45, 67), (50, 40, 45, 55), (41, 63, 66, 62, 40, 44), (38, 60, 65, 63, 41, 43), (56, 46, 39, 49), (61, 5, 1, 58, 36, 57, 0, 4, 49, 39), (35, 56, 49, 4), (34, 1, 5, 33, 17, 31, 11, 25, 15, 23, 7, 3, 20, 12, 26, 9, 28, 18), (48, 38, 43, 41, 51, 53), (54, 50, 10, 27, 13, 51), (42, 46, 56, 52, 55, 45), (10, 50, 55, 29), (67, 31, 17, 33, 68, 64), (40, 62, 67, 45), (25, 11, 62, 66, 63, 15), (23, 15, 63, 65, 60, 7), (46, 68, 61, 39), (35, 4, 0, 32, 16, 30, 8, 24, 14, 22, 2, 6, 21, 13, 27, 10, 29, 19), (47, 2, 22, 14, 24, 8, 30, 16, 32, 0, 57, 36, 58, 1, 34, 18, 28, 9, 26, 12, 20, 3, 59, 37)])
_uv = me_cube_013.uv_layers.new(name='UVMap')
_uv.uv.foreach_set('vector', [0.5625, 0.7188, 0.625, 0.7188, 0.625, 0.75, 0.5625, 0.75, 0.375, 0.6562, 0.4375, 0.6562, 0.4375, 0.6875, 0.4375, 0.7188, 0.375, 0.7188, 0.375, 0.6875, 0.4375, 0.5625, 0.5, 0.5625, 0.5, 0.5938, 0.5, 0.625, 0.4375, 0.625, 0.4375, 0.5938, 0.5625, 0.25, 0.625, 0.25, 0.625, 0.5, 0.5625, 0.5, 0.5, 0.5, 0.4375, 0.5, 0.375, 0.5, 0.375, 0.25, 0.4375, 0.25, 0.5, 0.25, 0.5625, 0.625, 0.625, 0.625, 0.625, 0.6562, 0.5625, 0.6562, 0.4375, 0.5312, 0.4375, 0.5625, 0.375, 0.5625, 0.375, 0.5312, 0.375, 0.5, 0.4375, 0.5, 0.5625, 0.6875, 0.5625, 0.7188, 0.5, 0.7188, 0.5, 0.6875, 0.5, 0.6562, 0.5625, 0.6562, 0.4375, 0.625, 0.5, 0.625, 0.5, 0.6562, 0.4375, 0.6562, 0.5, 0.5625, 0.5625, 0.5625, 0.5625, 0.5938, 0.5625, 0.625, 0.5, 0.625, 0.5, 0.5938, 0.5, 0.5, 0.5625, 0.5, 0.5625, 0.5312, 0.5625, 0.5625, 0.5, 0.5625, 0.5, 0.5312, 0.4375, 0.7188, 0.5, 0.7188, 0.5, 0.75, 0.4375, 0.75, 0.5625, 0.75, 0.625, 0.75, 0.625, 1.0, 0.5625, 1.0, 0.5, 1.0, 0.4375, 1.0, 0.375, 1.0, 0.375, 0.75, 0.4375, 0.75, 0.5, 0.75, 0.375, 0.7188, 0.4375, 0.7188, 0.4375, 0.75, 0.375, 0.75, 0.875, 0.7188, 0.875, 0.75, 0.625, 0.75, 0.625, 0.7188, 0.625, 0.6875, 0.625, 0.6562, 0.625, 0.625, 0.625, 0.5938, 0.625, 0.5625, 0.625, 0.5312, 0.625, 0.5, 0.875, 0.5, 0.875, 0.5312, 0.875, 0.5625, 0.875, 0.5938, 0.875, 0.625, 0.875, 0.6562, 0.875, 0.6875, 0.4375, 0.5, 0.5, 0.5, 0.5, 0.5312, 0.5, 0.5625, 0.4375, 0.5625, 0.4375, 0.5312, 0.4375, 0.5938, 0.4375, 0.625, 0.375, 0.625, 0.375, 0.5938, 0.375, 0.5625, 0.4375, 0.5625, 0.5, 0.6875, 0.5, 0.7188, 0.4375, 0.7188, 0.4375, 0.6875, 0.4375, 0.6562, 0.5, 0.6562, 0.375, 0.625, 0.4375, 0.625, 0.4375, 0.6562, 0.375, 0.6562, 0.5625, 0.6562, 0.625, 0.6562, 0.625, 0.6875, 0.625, 0.7188, 0.5625, 0.7188, 0.5625, 0.6875, 0.5, 0.625, 0.5625, 0.625, 0.5625, 0.6562, 0.5, 0.6562, 0.625, 0.5938, 0.625, 0.625, 0.5625, 0.625, 0.5625, 0.5938, 0.5625, 0.5625, 0.625, 0.5625, 0.625, 0.5312, 0.625, 0.5625, 0.5625, 0.5625, 0.5625, 0.5312, 0.5625, 0.5, 0.625, 0.5, 0.5, 0.7188, 0.5625, 0.7188, 0.5625, 0.75, 0.5, 0.75, 0.375, 0.7188, 0.375, 0.75, 0.125, 0.75, 0.125, 0.7188, 0.125, 0.6875, 0.125, 0.6562, 0.125, 0.625, 0.125, 0.5938, 0.125, 0.5625, 0.125, 0.5312, 0.125, 0.5, 0.375, 0.5, 0.375, 0.5312, 0.375, 0.5625, 0.375, 0.5938, 0.375, 0.625, 0.375, 0.6562, 0.375, 0.6875, 0.4375, 0.25, 0.375, 0.25, 0.375, 0.2188, 0.375, 0.1875, 0.375, 0.1562, 0.375, 0.125, 0.375, 0.09375, 0.375, 0.0625, 0.375, 0.03125, 0.375, 0.0, 0.4375, 0.0, 0.5, 0.0, 0.5625, 0.0, 0.625, 0.0, 0.625, 0.03125, 0.625, 0.0625, 0.625, 0.09375, 0.625, 0.125, 0.625, 0.1562, 0.625, 0.1875, 0.625, 0.2188, 0.625, 0.25, 0.5625, 0.25, 0.5, 0.25])
me_cube_013.use_remesh_fix_poles = True
me_cube_013.use_remesh_preserve_attributes = False
me_cube_013.update()
me_cube_014 = bpy.data.meshes.new('Cube.014')
me_cube_014.from_pydata([(-1.0, -1.0, -1.0), (-0.8, -1.0, 1.0), (-1.0, 1.0, -1.0), (-0.8, 1.0, 1.0), (1.4, -1.0, -1.0), (1.8, -1.0, 1.0), (1.4, 1.0, -1.0), (1.8, 1.0, 1.0), (-1.0, 0.0, -1.0), (-1.0, 0.0, 1.0), (1.6, 8.882e-17, -1.0), (1.8, 1.776e-16, 1.0), (-1.0, 0.5, 1.0), (1.6, 0.5, -1.0), (-1.0, 0.5, -1.0), (1.8, 0.5, 1.0), (-1.0, -0.5, -1.0), (1.8, -0.5, 1.0), (-1.0, -0.5, 1.0), (1.6, -0.5, -1.0), (-1.0, 0.75, 1.0), (1.6, 0.75, -1.0), (-1.0, 0.75, -1.0), (1.8, 0.75, 1.0), (-1.0, 0.25, -1.0), (1.8, 0.25, 1.0), (-1.0, 0.25, 1.0), (1.6, 0.25, -1.0), (-1.0, -0.25, 1.0), (1.6, -0.25, -1.0), (-1.0, -0.25, -1.0), (1.8, -0.25, 1.0), (-1.0, -0.75, -1.0), (1.8, -0.75, 1.0), (-1.0, -0.75, 1.0), (1.6, -0.75, -1.0), (-1.0, -1.0, 0.0), (-1.0, 1.0, 0.0), (1.6, 1.0, 2.012e-23), (1.6, -1.0, -6.706e-24), (1.8, 1.776e-16, 1.341e-23), (1.8, 0.5, 1.341e-23), (1.8, -0.5, 6.706e-24), (1.8, 0.75, 2.012e-23), (1.8, 0.25, 1.341e-23), (1.8, -0.25, 6.706e-24), (1.8, -0.75, 6.706e-24), (-1.0, 1.0, -0.5), (1.4, 1.0, -0.5), (1.4, -1.0, -0.5), (1.6, 8.882e-17, -0.5), (1.6, 0.5, -0.5), (1.6, -0.5, -0.5), (1.6, 0.75, -0.5), (1.6, 0.25, -0.5), (1.6, -0.25, -0.5), (1.6, -0.75, -0.5), (-1.0, -1.0, -0.5), (-1.0, -1.0, 0.5), (-1.0, 1.0, 0.5), (1.6, 1.0, 0.5), (1.6, -1.0, 0.5), (-1.0, 0.0, 0.5), (-1.0, 0.5, 0.5), (-1.0, -0.5, 0.5), (1.8, 0.75, 0.5), (-1.0, 0.75, 0.5), (-1.0, 0.25, 0.5), (-1.0, -0.25, 0.5), (-1.0, -0.75, 0.5), (1.8, -0.75, 0.5)], [], [(66, 20, 3, 59), (59, 3, 7, 60), (70, 33, 5, 61), (61, 5, 1, 58), (33, 34, 1, 5), (25, 26, 9, 11), (23, 20, 12, 15), (31, 28, 18, 17), (7, 3, 20, 23), (60, 7, 23, 65), (15, 12, 26, 25), (11, 9, 28, 31), (58, 1, 34, 69), (17, 18, 34, 33), (42, 46, 56, 52, 55, 50, 54, 51, 53, 43, 41, 44, 40, 45), (48, 38, 43, 53), (54, 50, 55, 52, 56, 35, 19, 29, 10, 27, 13, 21, 53, 51), (49, 39, 36, 57), (56, 46, 39, 49), (47, 37, 38, 48), (2, 47, 48, 6), (35, 56, 49, 4), (4, 49, 57, 0), (6, 48, 53, 21), (35, 4, 0, 32, 16, 30, 8, 24, 14, 22, 2, 6, 21, 13, 27, 10, 29, 19), (38, 60, 65, 43), (39, 61, 58, 36), (46, 70, 61, 39), (37, 59, 60, 38), (28, 9, 26, 12, 20, 66, 63, 67, 62, 68, 64, 69, 34, 18), (25, 11, 31, 17, 33, 70, 46, 42, 45, 40, 44, 41, 43, 65, 23, 15), (36, 58, 69, 64, 68, 62, 67, 63, 66, 59, 37, 47, 2, 22, 14, 24, 8, 30, 16, 32, 0, 57)])
_uv = me_cube_014.uv_layers.new(name='UVMap')
_uv.uv.foreach_set('vector', [0.5625, 0.2188, 0.625, 0.2188, 0.625, 0.25, 0.5625, 0.25, 0.5625, 0.25, 0.625, 0.25, 0.625, 0.5, 0.5625, 0.5, 0.5625, 0.7188, 0.625, 0.7188, 0.625, 0.75, 0.5625, 0.75, 0.5625, 0.75, 0.625, 0.75, 0.625, 1.0, 0.5625, 1.0, 0.625, 0.7188, 0.875, 0.7188, 0.875, 0.75, 0.625, 0.75, 0.625, 0.5938, 0.875, 0.5938, 0.875, 0.625, 0.625, 0.625, 0.625, 0.5312, 0.875, 0.5312, 0.875, 0.5625, 0.625, 0.5625, 0.625, 0.6562, 0.875, 0.6562, 0.875, 0.6875, 0.625, 0.6875, 0.625, 0.5, 0.875, 0.5, 0.875, 0.5312, 0.625, 0.5312, 0.5625, 0.5, 0.625, 0.5, 0.625, 0.5312, 0.5625, 0.5312, 0.625, 0.5625, 0.875, 0.5625, 0.875, 0.5938, 0.625, 0.5938, 0.625, 0.625, 0.875, 0.625, 0.875, 0.6562, 0.625, 0.6562, 0.5625, 0.0, 0.625, 0.0, 0.625, 0.03125, 0.5625, 0.03125, 0.625, 0.6875, 0.875, 0.6875, 0.875, 0.7188, 0.625, 0.7188, 0.5, 0.6875, 0.5, 0.7188, 0.4375, 0.7188, 0.4375, 0.6875, 0.4375, 0.6562, 0.4375, 0.625, 0.4375, 0.5938, 0.4375, 0.5625, 0.4375, 0.5312, 0.5, 0.5312, 0.5, 0.5625, 0.5, 0.5938, 0.5, 0.625, 0.5, 0.6562, 0.4375, 0.5, 0.5, 0.5, 0.5, 0.5312, 0.4375, 0.5312, 0.4375, 0.5938, 0.4375, 0.625, 0.4375, 0.6562, 0.4375, 0.6875, 0.4375, 0.7188, 0.375, 0.7188, 0.375, 0.6875, 0.375, 0.6562, 0.375, 0.625, 0.375, 0.5938, 0.375, 0.5625, 0.375, 0.5312, 0.4375, 0.5312, 0.4375, 0.5625, 0.4375, 0.75, 0.5, 0.75, 0.5, 1.0, 0.4375, 1.0, 0.4375, 0.7188, 0.5, 0.7188, 0.5, 0.75, 0.4375, 0.75, 0.4375, 0.25, 0.5, 0.25, 0.5, 0.5, 0.4375, 0.5, 0.375, 0.25, 0.4375, 0.25, 0.4375, 0.5, 0.375, 0.5, 0.375, 0.7188, 0.4375, 0.7188, 0.4375, 0.75, 0.375, 0.75, 0.375, 0.75, 0.4375, 0.75, 0.4375, 1.0, 0.375, 1.0, 0.375, 0.5, 0.4375, 0.5, 0.4375, 0.5312, 0.375, 0.5312, 0.375, 0.7188, 0.375, 0.75, 0.125, 0.75, 0.125, 0.7188, 0.125, 0.6875, 0.125, 0.6562, 0.125, 0.625, 0.125, 0.5938, 0.125, 0.5625, 0.125, 0.5312, 0.125, 0.5, 0.375, 0.5, 0.375, 0.5312, 0.375, 0.5625, 0.375, 0.5938, 0.375, 0.625, 0.375, 0.6562, 0.375, 0.6875, 0.5, 0.5, 0.5625, 0.5, 0.5625, 0.5312, 0.5, 0.5312, 0.5, 0.75, 0.5625, 0.75, 0.5625, 1.0, 0.5, 1.0, 0.5, 0.7188, 0.5625, 0.7188, 0.5625, 0.75, 0.5, 0.75, 0.5, 0.25, 0.5625, 0.25, 0.5625, 0.5, 0.5, 0.5, 0.625, 0.09375, 0.625, 0.125, 0.625, 0.1562, 0.625, 0.1875, 0.625, 0.2188, 0.5625, 0.2188, 0.5625, 0.1875, 0.5625, 0.1562, 0.5625, 0.125, 0.5625, 0.09375, 0.5625, 0.0625, 0.5625, 0.03125, 0.625, 0.03125, 0.625, 0.0625, 0.625, 0.5938, 0.625, 0.625, 0.625, 0.6562, 0.625, 0.6875, 0.625, 0.7188, 0.5625, 0.7188, 0.5, 0.7188, 0.5, 0.6875, 0.5, 0.6562, 0.5, 0.625, 0.5, 0.5938, 0.5, 0.5625, 0.5, 0.5312, 0.5625, 0.5312, 0.625, 0.5312, 0.625, 0.5625, 0.5, 0.0, 0.5625, 0.0, 0.5625, 0.03125, 0.5625, 0.0625, 0.5625, 0.09375, 0.5625, 0.125, 0.5625, 0.1562, 0.5625, 0.1875, 0.5625, 0.2188, 0.5625, 0.25, 0.5, 0.25, 0.4375, 0.25, 0.375, 0.25, 0.375, 0.2188, 0.375, 0.1875, 0.375, 0.1562, 0.375, 0.125, 0.375, 0.09375, 0.375, 0.0625, 0.375, 0.03125, 0.375, 0.0, 0.4375, 0.0])
me_cube_014.use_remesh_fix_poles = True
me_cube_014.use_remesh_preserve_attributes = False
me_cube_014.update()

# ---- objects
ob_light = bpy.data.objects.new('Light', light_light)
ob_camera = bpy.data.objects.new('Camera', cam_camera)
ob_cube_009 = bpy.data.objects.new('Cube.009', me_cube)
ob_cube_011 = bpy.data.objects.new('Cube.011', me_cube_005)
ob_cube_010 = bpy.data.objects.new('Cube.010', me_cube_006)
ob_cube_012 = bpy.data.objects.new('Cube.012', me_cube_007)
ob_cube_013 = bpy.data.objects.new('Cube.013', me_cube_008)
ob_cube_014 = bpy.data.objects.new('Cube.014', me_cube_009)
ob_cube_016 = bpy.data.objects.new('Cube.016', me_cube_011)
ob_cube_015 = bpy.data.objects.new('Cube.015', me_cube_013)
ob_cube_017 = bpy.data.objects.new('Cube.017', me_cube_014)

# ---- transforms, parenting, visibility, modifiers, constraints
ob_light.location = (4.076, 1.005, 5.904)
ob_light.rotation_euler = (0.6503, 0.05522, 1.866)
ob_light.lock_rotations_4d = False
ob_light.empty_display_type = 'ARROWS'
ob_light.color = (0.0, 0.0, 0.0, 0.0)
ob_light.lineart.crease_threshold = 0.0
ob_camera.location = (7.359, -6.926, 4.958)
ob_camera.rotation_euler = (1.109, 0.0, 0.8149)
ob_camera.lock_rotations_4d = False
ob_camera.empty_display_type = 'ARROWS'
ob_camera.color = (0.0, 0.0, 0.0, 0.0)
ob_camera.display_type = 'WIRE'
ob_camera.lineart.crease_threshold = 0.0
ob_cube_009.location = (0.0, 0.0, 0.0)
ob_cube_009.scale = (0.5, 0.5, 0.5)
ob_cube_011.location = (0.0, 1.0, 0.0)
ob_cube_011.scale = (0.5, 0.5, 0.5)
ob_cube_010.location = (0.0, -1.0, 0.0)
ob_cube_010.rotation_euler = (3.142, 3.353e-23, 4.441e-16)
ob_cube_010.scale = (0.5, 0.5, 0.5)
ob_cube_012.location = (0.0, 0.0, 1.0)
ob_cube_012.scale = (0.5, 0.5, 0.5)
ob_cube_013.location = (0.0, -1.0, 1.0)
ob_cube_013.rotation_euler = (3.142, 3.353e-23, 4.441e-16)
ob_cube_013.scale = (0.5, 0.5, 0.5)
ob_cube_014.location = (0.0, 1.0, 1.0)
ob_cube_014.scale = (0.5, 0.5, 0.5)
ob_cube_016.location = (0.0, 1.0, 2.0)
ob_cube_016.scale = (0.5, 0.5, 0.5)
ob_cube_015.location = (0.0, -1.0, 2.0)
ob_cube_015.rotation_euler = (3.142, 3.353e-23, 4.441e-16)
ob_cube_015.scale = (0.5, 0.5, 0.5)
ob_cube_017.location = (0.0, 0.0, 2.0)
ob_cube_017.rotation_euler = (3.142, 3.353e-23, 4.441e-16)
ob_cube_017.scale = (0.5, 0.5, 0.5)

# ---- collection membership
col_collection.objects.link(ob_light)
col_collection.objects.link(ob_camera)
col_collection.objects.link(ob_cube_009)
col_collection.objects.link(ob_cube_011)
col_collection.objects.link(ob_cube_010)
col_collection.objects.link(ob_cube_012)
col_collection.objects.link(ob_cube_013)
col_collection.objects.link(ob_cube_014)
col_collection.objects.link(ob_cube_016)
col_collection.objects.link(ob_cube_015)
col_collection.objects.link(ob_cube_017)

# ---- scene / render settings (as saved in the file)
scene.camera = ob_camera
scene.frame_start = 1; scene.frame_end = 250; scene.frame_set(1)
scene.render.engine = 'BLENDER_EEVEE_NEXT'
scene.cycles.sampling_pattern = 'TABULATED_SOBOL'
scene.cycles.use_light_tree = False
scene.view_settings.view_transform = 'Filmic'
bpy.context.view_layer.update()
